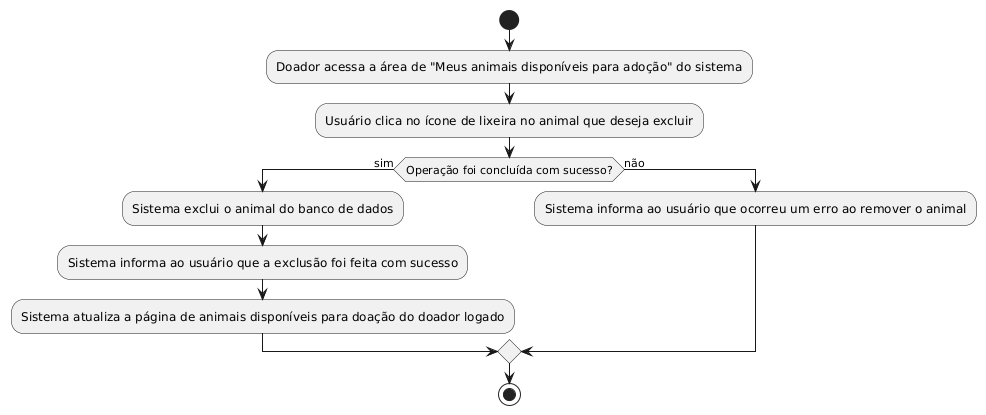

The diagram above was rendered by PlantUML. Its source (embedded in the PNG):
@startuml
start
:Doador acessa a área de "Meus animais disponíveis para adoção" do sistema;
:Usuário clica no ícone de lixeira no animal que deseja excluir;
if(Operação foi concluída com sucesso?) then (sim)
:Sistema exclui o animal do banco de dados;
:Sistema informa ao usuário que a exclusão foi feita com sucesso;
:Sistema atualiza a página de animais disponíveis para doação do doador logado;

else (não)
:Sistema informa ao usuário que ocorreu um erro ao remover o animal;

endif
stop
@enduml